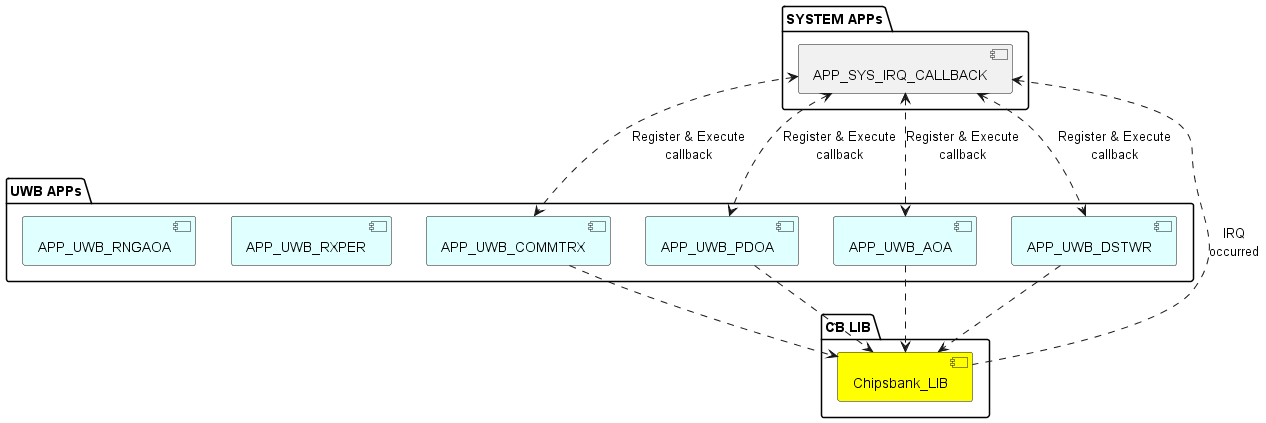

The diagram above was rendered by PlantUML. Its source (embedded in the PNG):
@startuml
package "SYSTEM APPs" {
 [APP_SYS_IRQ_CALLBACK]
}

package "UWB APPs" {
 [APP_UWB_COMMTRX] #lightcyan
 [APP_UWB_PDOA] #lightcyan
 [APP_UWB_AOA] #lightcyan
 [APP_UWB_DSTWR] #lightcyan
 [APP_UWB_RXPER] #lightcyan
 [APP_UWB_RNGAOA] #lightcyan
}

package "CB LIB" {
    [Chipsbank_LIB] #yellow
}

[APP_SYS_IRQ_CALLBACK] <..> [APP_UWB_COMMTRX]: Register & Execute\ncallback
[APP_SYS_IRQ_CALLBACK] <..> [APP_UWB_AOA]: Register & Execute\ncallback
[APP_SYS_IRQ_CALLBACK] <..> [APP_UWB_DSTWR]: Register & Execute\ncallback
[APP_SYS_IRQ_CALLBACK] <..> [APP_UWB_PDOA]: Register & Execute\ncallback
[APP_SYS_IRQ_CALLBACK] <.. [Chipsbank_LIB]: IRQ\noccurred


[APP_UWB_COMMTRX] ..> [Chipsbank_LIB]
[APP_UWB_PDOA] ..> [Chipsbank_LIB]
[APP_UWB_AOA] ..> [Chipsbank_LIB]
[APP_UWB_DSTWR] ..> [Chipsbank_LIB]
@enduml